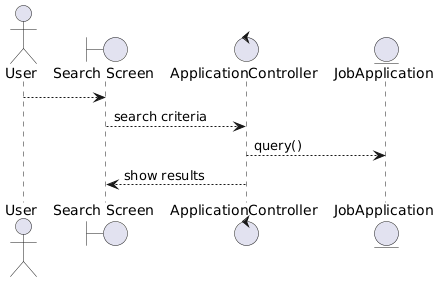

The diagram above was rendered by PlantUML. Its source (embedded in the PNG):
@startuml
actor User

boundary "Search Screen" as UI
control "ApplicationController" as C
entity "JobApplication" as E

User --> UI
UI --> C : search criteria
C --> E : query()
C --> UI : show results
@enduml